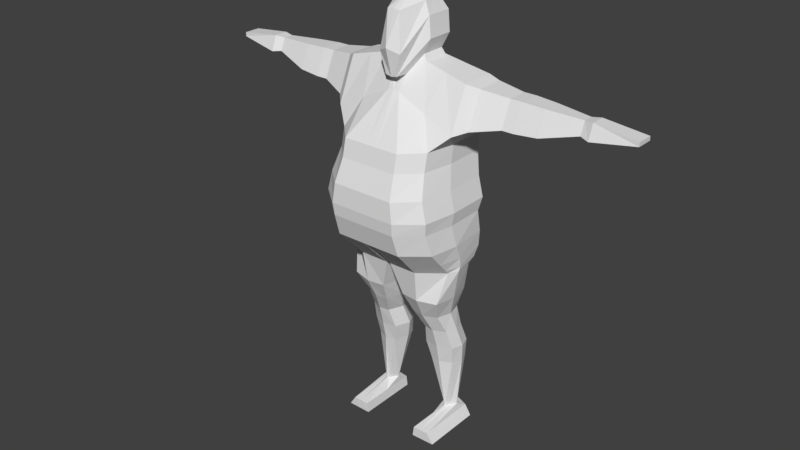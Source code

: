 # Source: Rikishi_v5_modeled-ish-rigged-ish.blend  (saved by Blender 2.79.0; exported with 4.5.12 LTS)
import bpy
from mathutils import Matrix  # noqa: F401  (used for matrix-valued properties, if any)

bpy.ops.wm.read_factory_settings(use_empty=True)
scene = bpy.context.scene
scene.name = 'Scene'

# ---- collections
col_collection_1 = bpy.data.collections.new('Collection 1'); scene.collection.children.link(col_collection_1)

# ---- world
world_world = bpy.data.worlds.new('World'); scene.world = world_world
world_world.color = (0.05088, 0.05088, 0.05088)
world_world.use_sun_shadow = False
world_world.sun_shadow_jitter_overblur = 0.0
world_world.cycles.sampling_method = 'MANUAL'

# ---- meshes
me_cube_001 = bpy.data.meshes.new('Cube.001')
me_cube_001.from_pydata([(0.4858, -0.3966, 0.9672), (0.6423, -0.08279, 1.545), (0.533, 0.3014, 0.9672), (0.6423, 0.2708, 1.545), (0.4858, -0.4377, 0.7898), (0.533, 0.2856, 0.7898), (0.5331, -0.5249, 0.5591), (0.5803, 0.2479, 0.5591), (0.5834, -0.5335, 0.3551), (0.6306, 0.2489, 0.3551), (0.567, -0.5181, 0.228), (0.6142, 0.2052, 0.228), (0.5875, -0.4479, 0.00209), (0.6133, 0.2477, 0.00209), (0.5624, -0.1639, -0.3022), (0.589, 0.1193, -0.3022), (0.214, 0.1864, 1.661), (0.05401, -0.5893, 0.9672), (0.05401, 0.3991, 0.9672), (0.214, -0.08279, 1.661), (0.05401, -0.6304, 0.7898), (0.05401, 0.3833, 0.7898), (0.05875, -0.7177, 0.5591), (0.05875, 0.3456, 0.5591), (0.06377, -0.7262, 0.3551), (0.06377, 0.3466, 0.3551), (0.06213, -0.7108, 0.228), (0.06213, 0.3029, 0.228), (0.06419, -0.6406, 0.002072), (0.06419, 0.3421, 0.002072), (0.02025, -0.3566, -0.3022), (0.02025, 0.2126, -0.3022), (0.5004, -0.2508, -0.6283), (0.5033, 0.1759, -0.6283), (0.1224, -0.2904, -0.6283), (0.09941, 0.1878, -0.6283), (0.4327, -0.1426, -0.848), (0.4355, 0.1605, -0.848), (0.1717, -0.1822, -0.848), (0.1487, 0.1724, -0.848), (0.4594, -0.03791, -1.049), (0.4622, 0.193, -1.049), (0.2354, -0.07747, -1.049), (0.2124, 0.2049, -1.049), (0.4881, 0.02369, -1.261), (0.491, 0.2615, -1.261), (0.2002, -0.01587, -1.261), (0.2001, 0.2734, -1.261), (0.4676, 0.06271, -1.456), (0.4705, 0.2718, -1.456), (0.2415, 0.02315, -1.456), (0.2185, 0.2837, -1.456), (0.4173, 0.1227, -2.012), (0.4202, 0.217, -2.012), (0.3709, 0.08319, -2.012), (0.3479, 0.2289, -2.012), (0.4757, -0.3414, -2.085), (0.4757, 0.2964, -2.085), (0.3109, -0.3414, -2.085), (0.3109, 0.2964, -2.085), (0.5437, -0.3373, -2.189), (0.5437, 0.2945, -2.189), (0.2966, -0.3414, -2.189), (0.2966, 0.2964, -2.189), (0.5661, -0.2056, -0.2574), (0.5745, -0.3003, -0.156), (0.601, 0.2528, -0.156), (0.5927, 0.1978, -0.2574), (0.04136, 0.3462, -0.156), (0.02671, 0.2911, -0.2575), (0.04136, -0.493, -0.156), (0.02671, -0.3983, -0.2575), (0.6429, 0.3528, 1.115), (0.6429, -0.2732, 1.115), (0.06039, -0.2732, 1.392), (0.06039, 0.3528, 1.392), (0.7451, 0.2773, 1.505), (0.7451, -0.01046, 1.505), (0.7457, 0.3441, 1.155), (0.7457, -0.1654, 1.155), (1.017, 0.2629, 1.465), (1.017, 0.05354, 1.465), (1.018, 0.3115, 1.21), (1.018, -0.0592, 1.21), (1.137, 0.2629, 1.465), (1.137, 0.05354, 1.465), (1.138, 0.3115, 1.21), (1.138, -0.0592, 1.21), (1.363, 0.2509, 1.453), (1.363, 0.06238, 1.453), (1.363, 0.2946, 1.223), (1.363, -0.03913, 1.223), (1.721, 0.2009, 1.435), (1.721, 0.09908, 1.435), (1.721, 0.2245, 1.311), (1.721, 0.04426, 1.311), (1.815, 0.2139, 1.448), (1.815, 0.06827, 1.448), (1.815, 0.2427, 1.297), (1.815, 0.01004, 1.297), (2.244, 0.2356, 1.394), (2.244, 0.06632, 1.394), (2.244, 0.2405, 1.353), (2.244, 0.06414, 1.353), (0.1616, -0.03645, 2.183), (0.1616, 0.1694, 2.169), (0.06447, -0.2713, 2.124), (0.2167, -0.0519, 2.06), (0.245, -0.06735, 1.86), (0.2167, 0.2173, 2.06), (0.245, 0.2018, 1.86), (0.06175, -0.3039, 1.539), (0.113, -0.3219, 1.754), (0.179, -0.0661, 1.714), (0.179, 0.1789, 1.714), (0.07835, -0.1937, 1.537), (0.4281, 0.2286, 1.603), (0.2971, -0.5893, 0.9672), (0.2971, -0.6304, 0.7898), (0.3231, -0.7177, 0.5591), (0.3508, -0.7262, 0.3551), (0.3417, -0.7108, 0.228), (0.353, -0.6406, 0.002081), (0.3185, -0.3566, -0.3022), (0.2971, 0.3991, 0.9672), (0.4281, -0.08279, 1.603), (0.2971, 0.3833, 0.7898), (0.3231, 0.3456, 0.5591), (0.3508, 0.3466, 0.3551), (0.3417, 0.3029, 0.228), (0.353, 0.3421, 0.002081), (0.3185, 0.2126, -0.3022), (0.3028, -0.3104, -0.6283), (0.3028, 0.2331, -0.6283), (0.2936, -0.2022, -0.848), (0.2936, 0.2177, -0.848), (0.3388, -0.09749, -1.049), (0.3388, 0.2502, -1.049), (0.347, -0.03588, -1.261), (0.347, 0.3187, -1.261), (0.346, 0.003132, -1.456), (0.346, 0.3289, -1.456), (0.3856, 0.06318, -2.012), (0.3856, 0.2742, -2.012), (0.3933, -0.3414, -2.085), (0.3933, 0.2964, -2.085), (0.4202, -0.3393, -2.189), (0.4202, 0.2955, -2.189), (0.3351, -0.493, -0.156), (0.3236, -0.3983, -0.2574), (0.3351, 0.3462, -0.156), (0.3236, 0.2911, -0.2574), (0.3517, -0.2732, 1.254), (0.3517, 0.3528, 1.254), (0.5401, -0.0951, 0.9672), (0.6423, 0.09399, 1.545), (0.5401, -0.1236, 0.7898), (0.5875, -0.186, 0.5591), (0.6377, -0.1898, 0.3551), (0.6213, -0.204, 0.228), (0.6419, -0.1493, 0.00209), (0.6168, -0.072, -0.3022), (0.02025, -0.072, -0.3022), (0.214, 0.0518, 1.661), (0.5433, -0.03863, -0.6283), (0.06235, -0.03863, -0.6283), (0.4756, 0.007754, -0.848), (0.1116, 0.007754, -0.848), (0.5023, 0.07637, -1.049), (0.1753, 0.07637, -1.049), (0.531, 0.1414, -1.261), (0.1401, 0.1414, -1.261), (0.5105, 0.166, -1.456), (0.1815, 0.166, -1.456), (0.4602, 0.1687, -2.012), (0.3109, 0.1687, -2.012), (0.4757, -0.02246, -2.085), (0.3109, -0.02246, -2.085), (0.5437, -0.02137, -2.189), (0.2966, -0.02246, -2.189), (0.6288, -0.07344, -0.156), (0.6205, -0.05362, -0.2574), (0.6429, 0.03979, 1.115), (0.7451, 0.1334, 1.505), (0.7457, 0.08932, 1.155), (1.017, 0.1582, 1.465), (1.018, 0.1261, 1.21), (1.137, 0.1582, 1.465), (1.138, 0.1261, 1.21), (1.363, 0.1566, 1.453), (1.363, 0.1277, 1.223), (1.721, 0.15, 1.435), (1.721, 0.1344, 1.311), (1.815, 0.1411, 1.448), (1.815, 0.1264, 1.297), (2.244, 0.151, 1.394), (2.244, 0.1523, 1.353), (0.1616, 0.06649, 2.176), (0.245, 0.06725, 1.86), (0.2167, 0.0827, 2.06), (0.179, 0.05642, 1.714), (0.4202, -0.02191, -2.189), (0.4281, 0.07289, 1.603), (-0.4858, -0.3966, 0.9672), (-0.6423, -0.08279, 1.545), (-0.533, 0.3014, 0.9672), (-0.6423, 0.2708, 1.545), (0.0, 0.3991, 0.9672), (0.0, 0.1864, 1.66), (0.0, -0.5893, 0.9672), (0.0, 0.2018, 1.86), (-0.4858, -0.4377, 0.7898), (-0.533, 0.2856, 0.7898), (0.0, 0.3833, 0.7898), (0.0, -0.6304, 0.7898), (-0.5331, -0.5249, 0.5591), (-0.5803, 0.2479, 0.5591), (0.0, 0.3456, 0.5591), (0.0, -0.7177, 0.5591), (-0.5834, -0.5335, 0.3551), (-0.6306, 0.2489, 0.3551), (0.0, 0.3466, 0.3551), (0.0, -0.7262, 0.3551), (-0.567, -0.5181, 0.228), (-0.6142, 0.2052, 0.228), (0.0, 0.3029, 0.2279), (0.0, -0.7108, 0.2279), (-0.5875, -0.4479, 0.00209), (-0.6133, 0.2477, 0.00209), (0.0, 0.3421, 0.00207), (0.0, -0.6406, 0.00207), (-0.5624, -0.1639, -0.3022), (-0.589, 0.1193, -0.3022), (0.0, 0.2339, -0.2279), (0.0, -0.3566, -0.2279), (-0.214, 0.1864, 1.661), (-0.05401, -0.5893, 0.9672), (-0.05401, 0.3991, 0.9672), (-0.214, -0.08279, 1.661), (-0.05401, -0.6304, 0.7898), (-0.05401, 0.3833, 0.7898), (-0.05875, -0.7177, 0.5591), (-0.05875, 0.3456, 0.5591), (-0.06377, -0.7262, 0.3551), (-0.06377, 0.3466, 0.3551), (-0.06213, -0.7108, 0.228), (-0.06213, 0.3029, 0.228), (-0.06419, -0.6406, 0.002072), (-0.06419, 0.3421, 0.002072), (-0.02025, -0.3566, -0.3022), (-0.02025, 0.2126, -0.3022), (-0.5004, -0.2508, -0.6283), (-0.5033, 0.1759, -0.6283), (-0.1224, -0.2904, -0.6283), (-0.09941, 0.1878, -0.6283), (-0.4327, -0.1426, -0.848), (-0.4355, 0.1605, -0.848), (-0.1717, -0.1822, -0.848), (-0.1487, 0.1724, -0.848), (-0.4594, -0.03791, -1.049), (-0.4622, 0.193, -1.049), (-0.2354, -0.07747, -1.049), (-0.2124, 0.2049, -1.049), (-0.4881, 0.02369, -1.261), (-0.491, 0.2615, -1.261), (-0.2002, -0.01587, -1.261), (-0.2001, 0.2734, -1.261), (-0.4676, 0.06271, -1.456), (-0.4705, 0.2718, -1.456), (-0.2415, 0.02315, -1.456), (-0.2185, 0.2837, -1.456), (-0.4173, 0.1227, -2.012), (-0.4202, 0.217, -2.012), (-0.3709, 0.08319, -2.012), (-0.3479, 0.2289, -2.012), (-0.4757, -0.3414, -2.085), (-0.4757, 0.2964, -2.085), (-0.3109, -0.3414, -2.085), (-0.3109, 0.2964, -2.085), (-0.5437, -0.3373, -2.189), (-0.5437, 0.2945, -2.189), (-0.2966, -0.3414, -2.189), (-0.2966, 0.2964, -2.189), (0.0, -0.493, -0.1174), (0.0, -0.3983, -0.1941), (-0.5661, -0.2056, -0.2574), (-0.5745, -0.3003, -0.156), (-0.601, 0.2528, -0.156), (-0.5927, 0.1978, -0.2574), (0.0, 0.2582, -0.1941), (0.0, 0.3133, -0.1174), (-0.04136, 0.3462, -0.156), (-0.02671, 0.2911, -0.2575), (-0.04136, -0.493, -0.156), (-0.02671, -0.3983, -0.2575), (-0.6429, 0.3528, 1.115), (-0.6429, -0.2732, 1.115), (0.0, -0.2732, 1.4), (0.0, 0.3528, 1.4), (-0.06039, -0.2732, 1.392), (-0.06039, 0.3528, 1.392), (-0.7451, 0.2773, 1.505), (-0.7451, -0.01046, 1.505), (-0.7457, 0.3441, 1.155), (-0.7457, -0.1654, 1.155), (-1.017, 0.2629, 1.465), (-1.017, 0.05354, 1.465), (-1.018, 0.3115, 1.21), (-1.018, -0.0592, 1.21), (-1.137, 0.2629, 1.465), (-1.137, 0.05354, 1.465), (-1.138, 0.3115, 1.21), (-1.138, -0.0592, 1.21), (-1.363, 0.2509, 1.453), (-1.363, 0.06238, 1.453), (-1.363, 0.2946, 1.223), (-1.363, -0.03913, 1.223), (-1.721, 0.2009, 1.435), (-1.721, 0.09908, 1.435), (-1.721, 0.2245, 1.311), (-1.721, 0.04426, 1.311), (-1.815, 0.2139, 1.448), (-1.815, 0.06827, 1.448), (-1.815, 0.2427, 1.297), (-1.815, 0.01004, 1.297), (-2.244, 0.2356, 1.394), (-2.244, 0.06632, 1.394), (-2.244, 0.2405, 1.353), (-2.244, 0.06414, 1.353), (-0.1616, -0.03645, 2.183), (0.0, -0.03645, 2.259), (0.0, 0.1694, 2.246), (-0.1616, 0.1694, 2.169), (0.0, -0.2713, 2.131), (-0.06447, -0.2713, 2.124), (0.0, 0.2173, 2.06), (-0.2167, -0.0519, 2.06), (-0.245, -0.06735, 1.86), (-0.2167, 0.2173, 2.06), (-0.245, 0.2018, 1.86), (-0.06175, -0.3039, 1.539), (-0.113, -0.3219, 1.754), (0.0, -0.3775, 1.804), (0.0, -0.3039, 1.527), (-0.179, -0.0661, 1.714), (0.0, 0.1789, 1.713), (-0.179, 0.1789, 1.714), (0.0, -0.1937, 1.522), (-0.07835, -0.1937, 1.537), (-0.4281, 0.2286, 1.603), (-0.2971, -0.5893, 0.9672), (-0.2971, -0.6304, 0.7898), (-0.3231, -0.7177, 0.5591), (-0.3508, -0.7262, 0.3551), (-0.3417, -0.7108, 0.228), (-0.353, -0.6406, 0.002081), (-0.3185, -0.3566, -0.3022), (-0.2971, 0.3991, 0.9672), (-0.4281, -0.08279, 1.603), (-0.2971, 0.3833, 0.7898), (-0.3231, 0.3456, 0.5591), (-0.3508, 0.3466, 0.3551), (-0.3417, 0.3029, 0.228), (-0.353, 0.3421, 0.002081), (-0.3185, 0.2126, -0.3022), (-0.3028, -0.3104, -0.6283), (-0.3028, 0.2331, -0.6283), (-0.2936, -0.2022, -0.848), (-0.2936, 0.2177, -0.848), (-0.3388, -0.09749, -1.049), (-0.3388, 0.2502, -1.049), (-0.347, -0.03588, -1.261), (-0.347, 0.3187, -1.261), (-0.346, 0.003132, -1.456), (-0.346, 0.3289, -1.456), (-0.3856, 0.06318, -2.012), (-0.3856, 0.2742, -2.012), (-0.3933, -0.3414, -2.085), (-0.3933, 0.2964, -2.085), (-0.4202, -0.3393, -2.189), (-0.4202, 0.2955, -2.189), (-0.3351, -0.493, -0.156), (-0.3236, -0.3983, -0.2574), (-0.3351, 0.3462, -0.156), (-0.3236, 0.2911, -0.2574), (-0.3517, -0.2732, 1.254), (-0.3517, 0.3528, 1.254), (-0.5401, -0.0951, 0.9672), (-0.6423, 0.09399, 1.545), (-0.5401, -0.1236, 0.7898), (-0.5875, -0.186, 0.5591), (-0.6377, -0.1898, 0.3551), (-0.6213, -0.204, 0.228), (-0.6419, -0.1493, 0.00209), (-0.6168, -0.072, -0.3022), (0.0, -0.06133, -0.2279), (-0.02025, -0.072, -0.3022), (-0.214, 0.0518, 1.661), (-0.5433, -0.03863, -0.6283), (-0.06235, -0.03863, -0.6283), (-0.4756, 0.007754, -0.848), (-0.1116, 0.007754, -0.848), (-0.5023, 0.07637, -1.049), (-0.1753, 0.07637, -1.049), (-0.531, 0.1414, -1.261), (-0.1401, 0.1414, -1.261), (-0.5105, 0.166, -1.456), (-0.1815, 0.166, -1.456), (-0.4602, 0.1687, -2.012), (-0.3109, 0.1687, -2.012), (-0.4757, -0.02246, -2.085), (-0.3109, -0.02246, -2.085), (-0.5437, -0.02137, -2.189), (-0.2966, -0.02246, -2.189), (-0.6288, -0.07344, -0.156), (-0.6205, -0.05362, -0.2574), (-0.6429, 0.03979, 1.115), (-0.7451, 0.1334, 1.505), (-0.7457, 0.08932, 1.155), (-1.017, 0.1582, 1.465), (-1.018, 0.1261, 1.21), (-1.137, 0.1582, 1.465), (-1.138, 0.1261, 1.21), (-1.363, 0.1566, 1.453), (-1.363, 0.1277, 1.223), (-1.721, 0.15, 1.435), (-1.721, 0.1344, 1.311), (-1.815, 0.1411, 1.448), (-1.815, 0.1264, 1.297), (-2.244, 0.151, 1.394), (-2.244, 0.1523, 1.353), (0.0, 0.06649, 2.253), (-0.1616, 0.06649, 2.176), (-0.245, 0.06725, 1.86), (-0.2167, 0.0827, 2.06), (-0.179, 0.05642, 1.714), (-0.4202, -0.02191, -2.189), (-0.4281, 0.07289, 1.603)], [], [(153, 116, 3, 72), (1, 73, 79, 77), (124, 2, 5, 126), (199, 109, 105, 197), (109, 335, 331, 105), (20, 214, 218, 22), (154, 0, 4, 156), (17, 209, 214, 20), (157, 6, 8, 158), (126, 5, 7, 127), (156, 4, 6, 157), (128, 9, 11, 129), (22, 218, 222, 24), (127, 7, 9, 128), (129, 11, 13, 130), (158, 8, 10, 159), (24, 222, 226, 26), (71, 284, 234, 30), (159, 10, 12, 160), (26, 226, 230, 28), (161, 14, 32, 164), (151, 67, 15, 131), (181, 64, 14, 161), (289, 69, 31, 233), (395, 162, 30, 234), (121, 26, 28, 122), (149, 71, 30, 123), (120, 24, 26, 121), (225, 27, 29, 229), (217, 23, 25, 221), (119, 22, 24, 120), (221, 25, 27, 225), (213, 21, 23, 217), (117, 17, 20, 118), (118, 20, 22, 119), (152, 125, 19, 74), (202, 163, 19, 125), (207, 18, 21, 213), (298, 208, 16, 75), (133, 33, 37, 135), (162, 31, 35, 165), (123, 30, 34, 132), (131, 15, 33, 133), (135, 37, 41, 137), (164, 32, 36, 166), (165, 35, 39, 167), (132, 34, 38, 134), (169, 43, 47, 171), (166, 36, 40, 168), (167, 39, 43, 169), (134, 38, 42, 136), (139, 45, 49, 141), (136, 42, 46, 138), (137, 41, 45, 139), (168, 40, 44, 170), (172, 48, 52, 174), (170, 44, 48, 172), (171, 47, 51, 173), (138, 46, 50, 140), (175, 55, 59, 177), (173, 51, 55, 175), (140, 50, 54, 142), (141, 49, 53, 143), (145, 57, 61, 147), (142, 54, 58, 144), (143, 53, 57, 145), (174, 52, 56, 176), (201, 178, 60, 146), (176, 56, 60, 178), (177, 59, 63, 179), (144, 58, 62, 146), (122, 28, 70, 148), (148, 70, 71, 149), (229, 29, 68, 290), (290, 68, 69, 289), (160, 12, 65, 180), (180, 65, 64, 181), (130, 13, 66, 150), (150, 66, 67, 151), (28, 230, 283, 70), (70, 283, 284, 71), (207, 298, 75, 18), (117, 152, 74, 17), (17, 74, 297, 209), (154, 182, 73, 0), (124, 153, 72, 2), (78, 76, 80, 82), (72, 3, 76, 78), (182, 72, 78, 184), (155, 1, 77, 183), (81, 83, 87, 85), (77, 79, 83, 81), (183, 77, 81, 185), (184, 78, 82, 186), (188, 86, 90, 190), (185, 81, 85, 187), (186, 82, 86, 188), (82, 80, 84, 86), (89, 91, 95, 93), (86, 84, 88, 90), (85, 87, 91, 89), (187, 85, 89, 189), (93, 95, 99, 97), (189, 89, 93, 191), (190, 90, 94, 192), (90, 88, 92, 94), (194, 98, 102, 196), (191, 93, 97, 193), (192, 94, 98, 194), (94, 92, 96, 98), (196, 195, 101, 103), (98, 96, 100, 102), (97, 99, 103, 101), (193, 97, 101, 195), (197, 431, 330, 104), (106, 104, 330, 333), (342, 112, 106, 333), (112, 107, 104, 106), (115, 113, 108, 111), (111, 108, 107, 112), (347, 115, 111, 343), (343, 111, 112, 342), (114, 345, 210, 110), (110, 210, 335, 109), (200, 114, 110, 198), (198, 110, 109, 199), (163, 16, 114, 200), (16, 208, 345, 114), (297, 74, 115, 347), (74, 19, 113, 115), (18, 75, 153, 124), (0, 73, 152, 117), (68, 150, 151, 69), (29, 130, 150, 68), (65, 148, 149, 64), (12, 122, 148, 65), (56, 144, 146, 60), (179, 201, 146, 62), (55, 143, 145, 59), (52, 142, 144, 56), (59, 145, 147, 63), (51, 141, 143, 55), (48, 140, 142, 52), (44, 138, 140, 48), (43, 137, 139, 47), (40, 136, 138, 44), (47, 139, 141, 51), (36, 134, 136, 40), (32, 132, 134, 36), (39, 135, 137, 43), (31, 131, 133, 35), (14, 123, 132, 32), (35, 133, 135, 39), (155, 202, 125, 1), (73, 1, 125, 152), (4, 118, 119, 6), (0, 117, 118, 4), (6, 119, 120, 8), (8, 120, 121, 10), (64, 149, 123, 14), (10, 121, 122, 12), (69, 151, 131, 31), (27, 129, 130, 29), (23, 127, 128, 25), (25, 128, 129, 27), (21, 126, 127, 23), (18, 124, 126, 21), (75, 16, 116, 153), (3, 116, 202, 155), (63, 147, 201, 179), (19, 163, 200, 113), (108, 198, 199, 107), (113, 200, 198, 108), (105, 331, 431, 197), (96, 193, 195, 100), (102, 100, 195, 196), (95, 192, 194, 99), (92, 191, 193, 96), (99, 194, 196, 103), (91, 190, 192, 95), (88, 189, 191, 92), (84, 187, 189, 88), (83, 186, 188, 87), (80, 185, 187, 84), (87, 188, 190, 91), (79, 184, 186, 83), (76, 183, 185, 80), (3, 155, 183, 76), (73, 182, 184, 79), (2, 72, 182, 154), (66, 180, 181, 67), (13, 160, 180, 66), (58, 177, 179, 62), (57, 176, 178, 61), (147, 61, 178, 201), (53, 174, 176, 57), (50, 173, 175, 54), (54, 175, 177, 58), (46, 171, 173, 50), (45, 170, 172, 49), (49, 172, 174, 53), (41, 168, 170, 45), (38, 167, 169, 42), (37, 166, 168, 41), (42, 169, 171, 46), (34, 165, 167, 38), (33, 164, 166, 37), (30, 162, 165, 34), (116, 16, 163, 202), (233, 31, 162, 395), (67, 181, 161, 15), (15, 161, 164, 33), (11, 159, 160, 13), (9, 158, 159, 11), (5, 156, 157, 7), (7, 157, 158, 9), (2, 154, 156, 5), (107, 199, 197, 104), (386, 295, 206, 349), (204, 302, 304, 296), (357, 359, 212, 205), (434, 432, 332, 338), (338, 332, 331, 335), (239, 241, 218, 214), (387, 389, 211, 203), (236, 239, 214, 209), (390, 391, 219, 215), (359, 360, 216, 212), (389, 390, 215, 211), (361, 362, 224, 220), (241, 243, 222, 218), (360, 361, 220, 216), (362, 363, 228, 224), (391, 392, 223, 219), (243, 245, 226, 222), (294, 249, 234, 284), (392, 393, 227, 223), (245, 247, 230, 226), (394, 398, 251, 231), (384, 364, 232, 288), (415, 394, 231, 285), (289, 233, 250, 292), (395, 234, 249, 396), (354, 355, 247, 245), (382, 356, 249, 294), (353, 354, 245, 243), (225, 229, 248, 246), (217, 221, 244, 242), (352, 353, 243, 241), (221, 225, 246, 244), (213, 217, 242, 240), (350, 351, 239, 236), (351, 352, 241, 239), (385, 299, 238, 358), (437, 358, 238, 397), (207, 213, 240, 237), (298, 300, 235, 208), (366, 368, 256, 252), (396, 399, 254, 250), (356, 365, 253, 249), (364, 366, 252, 232), (368, 370, 260, 256), (398, 400, 255, 251), (399, 401, 258, 254), (365, 367, 257, 253), (403, 405, 266, 262), (400, 402, 259, 255), (401, 403, 262, 258), (367, 369, 261, 257), (372, 374, 268, 264), (369, 371, 265, 261), (370, 372, 264, 260), (402, 404, 263, 259), (406, 408, 271, 267), (404, 406, 267, 263), (405, 407, 270, 266), (371, 373, 269, 265), (409, 411, 278, 274), (407, 409, 274, 270), (373, 375, 273, 269), (374, 376, 272, 268), (378, 380, 280, 276), (375, 377, 277, 273), (376, 378, 276, 272), (408, 410, 275, 271), (436, 379, 279, 412), (410, 412, 279, 275), (411, 413, 282, 278), (377, 379, 281, 277), (355, 381, 293, 247), (381, 382, 294, 293), (229, 290, 291, 248), (290, 289, 292, 291), (393, 414, 286, 227), (414, 415, 285, 286), (363, 383, 287, 228), (383, 384, 288, 287), (247, 293, 283, 230), (293, 294, 284, 283), (207, 237, 300, 298), (350, 236, 299, 385), (236, 209, 297, 299), (387, 203, 296, 416), (357, 205, 295, 386), (303, 307, 305, 301), (295, 303, 301, 206), (416, 418, 303, 295), (388, 417, 302, 204), (306, 310, 312, 308), (302, 306, 308, 304), (417, 419, 306, 302), (418, 420, 307, 303), (422, 424, 315, 311), (419, 421, 310, 306), (420, 422, 311, 307), (307, 311, 309, 305), (314, 318, 320, 316), (311, 315, 313, 309), (310, 314, 316, 312), (421, 423, 314, 310), (318, 322, 324, 320), (423, 425, 318, 314), (424, 426, 319, 315), (315, 319, 317, 313), (428, 430, 327, 323), (425, 427, 322, 318), (426, 428, 323, 319), (319, 323, 321, 317), (430, 328, 326, 429), (323, 327, 325, 321), (322, 326, 328, 324), (427, 429, 326, 322), (432, 329, 330, 431), (334, 333, 330, 329), (342, 333, 334, 341), (341, 334, 329, 336), (348, 340, 337, 344), (340, 341, 336, 337), (347, 343, 340, 348), (343, 342, 341, 340), (346, 339, 210, 345), (339, 338, 335, 210), (435, 433, 339, 346), (433, 434, 338, 339), (397, 435, 346, 235), (235, 346, 345, 208), (297, 347, 348, 299), (299, 348, 344, 238), (237, 357, 386, 300), (203, 350, 385, 296), (291, 292, 384, 383), (248, 291, 383, 363), (286, 285, 382, 381), (227, 286, 381, 355), (275, 279, 379, 377), (413, 281, 379, 436), (274, 278, 378, 376), (271, 275, 377, 375), (278, 282, 380, 378), (270, 274, 376, 374), (267, 271, 375, 373), (263, 267, 373, 371), (262, 266, 372, 370), (259, 263, 371, 369), (266, 270, 374, 372), (255, 259, 369, 367), (251, 255, 367, 365), (258, 262, 370, 368), (250, 254, 366, 364), (231, 251, 365, 356), (254, 258, 368, 366), (388, 204, 358, 437), (296, 385, 358, 204), (211, 215, 352, 351), (203, 211, 351, 350), (215, 219, 353, 352), (219, 223, 354, 353), (285, 231, 356, 382), (223, 227, 355, 354), (292, 250, 364, 384), (246, 248, 363, 362), (242, 244, 361, 360), (244, 246, 362, 361), (240, 242, 360, 359), (237, 240, 359, 357), (300, 386, 349, 235), (206, 388, 437, 349), (282, 413, 436, 380), (238, 344, 435, 397), (337, 336, 434, 433), (344, 337, 433, 435), (332, 432, 431, 331), (321, 325, 429, 427), (327, 430, 429, 325), (320, 324, 428, 426), (317, 321, 427, 425), (324, 328, 430, 428), (316, 320, 426, 424), (313, 317, 425, 423), (309, 313, 423, 421), (308, 312, 422, 420), (305, 309, 421, 419), (312, 316, 424, 422), (304, 308, 420, 418), (301, 305, 419, 417), (206, 301, 417, 388), (296, 304, 418, 416), (205, 387, 416, 295), (287, 288, 415, 414), (228, 287, 414, 393), (277, 281, 413, 411), (276, 280, 412, 410), (380, 436, 412, 280), (272, 276, 410, 408), (269, 273, 409, 407), (273, 277, 411, 409), (265, 269, 407, 405), (264, 268, 406, 404), (268, 272, 408, 406), (260, 264, 404, 402), (257, 261, 403, 401), (256, 260, 402, 400), (261, 265, 405, 403), (253, 257, 401, 399), (252, 256, 400, 398), (249, 253, 399, 396), (349, 437, 397, 235), (233, 395, 396, 250), (288, 232, 394, 415), (232, 252, 398, 394), (224, 228, 393, 392), (220, 224, 392, 391), (212, 216, 390, 389), (216, 220, 391, 390), (205, 212, 389, 387), (336, 329, 432, 434)])
me_cube_001.use_remesh_preserve_volume = False
me_cube_001.use_remesh_preserve_attributes = False
me_cube_001.use_mirror_vertex_groups = False
me_cube_001.update()
arm_armature = bpy.data.armatures.new('Armature')  # bones are not reproduced

# ---- objects
ob_armature = bpy.data.objects.new('Armature', arm_armature)
ob_cube = bpy.data.objects.new('Cube', me_cube_001)

# ---- transforms, parenting, visibility, modifiers, constraints
ob_armature.location = (-0.0005474, 0.001413, 0.222)
ob_armature.rotation_euler = (-0.1518, -3.357e-17, 2.552e-18)
ob_armature.scale = (0.5478, 0.5478, 0.5478)
ob_armature.show_in_front = True
ob_armature.lineart.crease_threshold = 0.0
ob_cube.parent = ob_armature
ob_cube.matrix_parent_inverse = Matrix(((1.825, 4.659e-18, 6.128e-17, 0.0009993), (4.659e-18, 1.804, -0.276, 0.05872), (-6.128e-17, 0.276, 1.804, -0.401), (0.0, 0.0, 0.0, 1.0)))
ob_cube.location = (-0.0005518, 0.0002136, 0.000421)
ob_cube.lineart.crease_threshold = 0.0
_vg = ob_cube.vertex_groups.new(name='Main')
for _i, _w in zip([0, 2, 4, 5, 6, 7, 8, 9, 10, 11, 12, 13, 17, 18, 20, 21, 22, 23, 24, 25, 26, 27, 28, 29, 66, 68, 69, 70, 72, 73, 74, 79, 115, 117, 118, 119, 120, 121, 122, 124, 126, 127, 128, 129, 130, 148, 150, 151, 152, 154, 156, 157, 158, 159, 160, 182, 203, 205, 207, 209, 211, 212, 213, 214, 215, 216, 217, 218, 219, 220, 221, 222, 223, 224, 225, 226, 227, 228, 229, 230, 233, 236, 237, 239, 240, 241, 242, 243, 244, 245, 246, 247, 248, 283, 287, 289, 290, 291, 292, 293, 295, 296, 297, 299, 304, 347, 348, 350, 351, 352, 353, 354, 355, 357, 359, 360, 361, 362, 363, 381, 383, 384, 385, 387, 389, 390, 391, 392, 393, 416], [0.2954, 0.0962, 0.4615, 0.2148, 0.4284, 0.4012, 0.2011, 0.2002, 0.1183, 0.1121, 0.0331, 0.05264, 0.5677, 0.05164, 0.6026, 0.1822, 0.5418, 0.717, 0.4003, 0.7464, 0.2617, 0.6621, 0.106, 0.2017, 0.008207, 0.08687, 0.03466, 0.03286, 0.0002744, 0.109, 0.06841, 0.0511, 0.01237, 0.5108, 0.5575, 0.4834, 0.2789, 0.1806, 0.07338, 0.08122, 0.2051, 0.5502, 0.481, 0.2858, 0.103, 0.01377, 0.05129, 0.003571, 0.1136, 0.2136, 0.419, 0.4248, 0.1627, 0.07962, 0.01115, 0.05748, 0.2953, 0.09635, 0.0506, 0.5697, 0.461, 0.2146, 0.1807, 0.6042, 0.4273, 0.4002, 0.7231, 0.5439, 0.1991, 0.198, 0.7563, 0.4049, 0.1163, 0.1098, 0.6749, 0.2756, 0.03044, 0.05147, 0.2029, 0.1078, 0.01876, 0.5677, 0.05167, 0.6025, 0.1822, 0.5417, 0.717, 0.4001, 0.7463, 0.2615, 0.662, 0.1059, 0.2021, 0.04685, 0.006744, 0.04998, 0.1017, 0.08717, 0.03508, 0.03276, 0.001184, 0.1093, 0.06558, 0.06841, 0.05136, 0.01462, 0.01235, 0.5107, 0.5572, 0.4828, 0.2778, 0.1794, 0.07251, 0.08137, 0.205, 0.5498, 0.4801, 0.2844, 0.1026, 0.0128, 0.05115, 0.003392, 0.1136, 0.2136, 0.4185, 0.4234, 0.1596, 0.07674, 0.007921, 0.05819]): _vg.add([_i], _w, 'REPLACE')
_vg = ob_cube.vertex_groups.new(name='Middle Spine')
for _i, _w in zip([0, 1, 2, 4, 5, 6, 7, 8, 9, 11, 17, 18, 19, 20, 21, 22, 23, 24, 25, 27, 72, 73, 74, 75, 78, 79, 111, 112, 113, 115, 117, 118, 119, 120, 124, 125, 126, 127, 128, 129, 152, 153, 154, 156, 157, 158, 182, 184, 203, 204, 205, 207, 209, 211, 212, 213, 214, 215, 216, 217, 218, 219, 220, 221, 222, 224, 225, 236, 237, 238, 239, 240, 241, 242, 243, 244, 246, 295, 296, 297, 298, 299, 300, 303, 304, 340, 341, 342, 343, 344, 347, 348, 350, 351, 352, 353, 357, 358, 359, 360, 361, 362, 385, 386, 387, 389, 390, 391, 416, 418], [0.3106, 0.01386, 0.4126, 0.1713, 0.4439, 0.07644, 0.1785, 0.01846, 0.06789, 0.01355, 0.1669, 0.786, 0.07192, 0.1082, 0.7241, 0.05897, 0.1848, 0.01712, 0.06394, 0.00745, 0.1024, 0.1903, 0.488, 0.01547, 0.03178, 0.09096, 0.142, 0.05663, 0.01575, 0.2213, 0.1895, 0.1197, 0.06185, 0.01886, 0.6131, 0.06461, 0.5969, 0.2148, 0.08769, 0.03259, 0.4473, 0.1056, 0.2972, 0.1976, 0.08799, 0.01925, 0.1086, 0.02906, 0.3108, 0.01283, 0.4138, 0.7924, 0.1661, 0.1714, 0.4444, 0.7293, 0.1078, 0.0763, 0.1784, 0.1832, 0.05884, 0.01777, 0.06733, 0.06295, 0.01702, 0.01241, 0.006356, 0.1669, 0.7862, 0.07171, 0.1082, 0.7242, 0.05896, 0.1848, 0.01708, 0.06392, 0.0074, 0.1046, 0.1911, 0.4913, 0.004625, 0.488, 0.01628, 0.03402, 0.09155, 0.142, 0.05663, 0.03529, 0.1417, 0.01553, 0.2331, 0.2213, 0.1896, 0.1197, 0.06178, 0.01856, 0.6145, 0.0636, 0.5974, 0.2149, 0.08755, 0.0321, 0.4474, 0.1116, 0.2979, 0.1978, 0.08782, 0.01804, 0.1102, 0.03097]): _vg.add([_i], _w, 'REPLACE')
_vg = ob_cube.vertex_groups.new(name='Left Clavicle')
for _i, _w in zip([16, 18, 75, 110, 114, 116, 124, 153, 163, 200, 207, 298, 300], [0.3106, 0.02144, 0.5999, 0.02027, 0.1281, 0.02899, 0.001724, 0.08563, 0.08004, 0.04993, 0.007826, 0.285, 0.1199]): _vg.add([_i], _w, 'REPLACE')
_vg = ob_cube.vertex_groups.new(name='Left Shoulder')
for _i, _w in zip([0, 1, 2, 3, 4, 5, 6, 7, 16, 17, 18, 19, 20, 72, 73, 74, 75, 76, 77, 78, 79, 83, 87, 108, 110, 111, 113, 114, 115, 116, 117, 118, 119, 124, 125, 126, 127, 152, 153, 154, 155, 156, 157, 163, 182, 183, 184, 198, 200, 202, 207, 209, 214, 236, 297, 298, 299, 343, 347], [0.1811, 0.6094, 0.262, 0.2023, 0.0954, 0.1271, 0.03081, 0.0526, 0.3887, 0.03624, 0.04826, 0.1728, 0.00996, 0.5038, 0.4732, 0.0707, 0.0716, 0.07487, 0.2377, 0.2087, 0.4675, 0.07622, 0.0001722, 0.03014, 0.05003, 0.02485, 0.09845, 0.1679, 0.06531, 0.8234, 0.08976, 0.0537, 0.002346, 0.1828, 0.6701, 0.08159, 0.01669, 0.2293, 0.6653, 0.2509, 0.6004, 0.1274, 0.05384, 0.2236, 0.4733, 0.1302, 0.214, 0.03159, 0.1146, 0.7957, 0.01277, 0.02185, 0.001827, 0.009601, 0.05017, 0.0107, 0.01796, 0.006984, 0.02867]): _vg.add([_i], _w, 'REPLACE')
_vg = ob_cube.vertex_groups.new(name='Left Upper Arm')
for _i, _w in zip([0, 1, 2, 3, 4, 5, 7, 72, 73, 76, 77, 78, 79, 80, 81, 82, 83, 84, 85, 86, 87, 91, 116, 117, 124, 125, 126, 152, 153, 154, 155, 156, 157, 182, 183, 184, 185, 186, 187, 188, 202], [0.05743, 0.2805, 0.151, 0.7663, 0.01479, 0.06828, 0.004934, 0.3233, 0.1368, 0.8995, 0.6975, 0.6988, 0.314, 0.8638, 0.8095, 0.7879, 0.6782, 0.1573, 0.1838, 0.2123, 0.2539, 0.03197, 0.08842, 0.0003442, 0.03673, 0.07366, 0.00432, 0.04387, 0.07758, 0.1264, 0.3538, 0.06155, 3.376e-05, 0.3139, 0.8416, 0.687, 0.8722, 0.8179, 0.1324, 0.1792, 0.05967]): _vg.add([_i], _w, 'REPLACE')
_vg = ob_cube.vertex_groups.new(name='Left Lower Arm')
for _i, _w in zip([77, 78, 79, 80, 81, 82, 83, 84, 85, 86, 87, 88, 89, 90, 91, 92, 93, 94, 95, 96, 97, 98, 99, 101, 103, 184, 185, 186, 187, 188, 189, 190, 191, 192, 193, 194], [4.902e-06, 0.005151, 0.03158, 0.1275, 0.1603, 0.1794, 0.2179, 0.8404, 0.8076, 0.7788, 0.7107, 0.9894, 0.9795, 0.9731, 0.9463, 0.9562, 0.9137, 0.9411, 0.8725, 0.06606, 0.1179, 0.08383, 0.1616, 0.002323, 0.003974, 0.004993, 0.1163, 0.1564, 0.8647, 0.8119, 0.9911, 0.9772, 0.9475, 0.9342, 0.0773, 0.09561]): _vg.add([_i], _w, 'REPLACE')
_vg = ob_cube.vertex_groups.new(name='Left Hand')
for _i, _w in zip([92, 93, 94, 95, 96, 97, 98, 99, 100, 101, 102, 103, 191, 192, 193, 194, 195, 196], [0.03749, 0.08578, 0.05831, 0.1256, 0.9339, 0.882, 0.9161, 0.8381, 0.9786, 0.9738, 0.9784, 0.973, 0.05228, 0.06542, 0.9227, 0.9043, 0.9776, 0.9776]): _vg.add([_i], _w, 'REPLACE')
_vg = ob_cube.vertex_groups.new(name='Right Clavicle')
for _i, _w in zip([75, 207, 235, 237, 298, 300, 339, 346, 349, 357, 386, 397, 435], [0.1196, 0.008, 0.3039, 0.02183, 0.2847, 0.5993, 0.01877, 0.1254, 0.01919, 0.003566, 0.0899, 0.07819, 0.04769]): _vg.add([_i], _w, 'REPLACE')
_vg = ob_cube.vertex_groups.new(name='Right Shoulder')
for _i, _w in zip([17, 74, 203, 204, 205, 206, 207, 209, 211, 212, 214, 215, 216, 235, 236, 237, 238, 239, 295, 296, 297, 298, 299, 300, 301, 302, 303, 304, 306, 308, 337, 339, 340, 343, 344, 346, 347, 348, 349, 350, 351, 352, 357, 358, 359, 360, 385, 386, 387, 388, 389, 390, 397, 416, 417, 418, 433, 435, 437], [0.009553, 0.0183, 0.1803, 0.6152, 0.2578, 0.2011, 0.01125, 0.02178, 0.09487, 0.125, 0.001714, 0.03019, 0.05172, 0.3878, 0.03614, 0.04586, 0.1746, 0.009816, 0.4959, 0.4707, 0.05042, 0.009461, 0.07105, 0.07032, 0.07373, 0.2385, 0.2068, 0.4661, 0.0008961, 0.07557, 0.03081, 0.05001, 0.02541, 0.007391, 0.09938, 0.1677, 0.0292, 0.06579, 0.843, 0.08957, 0.05351, 0.002053, 0.1784, 0.6779, 0.07984, 0.01536, 0.23, 0.6473, 0.2484, 0.611, 0.1261, 0.05319, 0.2253, 0.4674, 0.1299, 0.2134, 0.03196, 0.1153, 0.8108]): _vg.add([_i], _w, 'REPLACE')
_vg = ob_cube.vertex_groups.new(name='Right Upper Arm')
for _i, _w in zip([203, 204, 205, 206, 211, 212, 216, 295, 296, 301, 302, 303, 304, 305, 306, 307, 308, 309, 310, 311, 312, 316, 349, 350, 357, 358, 359, 385, 386, 387, 388, 389, 390, 416, 417, 418, 419, 420, 421, 422, 437], [0.05775, 0.2771, 0.1527, 0.7691, 0.01515, 0.06908, 0.005475, 0.3271, 0.1377, 0.9009, 0.6976, 0.6989, 0.3145, 0.8598, 0.8061, 0.7912, 0.6801, 0.1599, 0.1855, 0.2107, 0.2534, 0.03175, 0.07869, 0.0004829, 0.03902, 0.07097, 0.005338, 0.04341, 0.08168, 0.1275, 0.346, 0.06205, 0.0003153, 0.3167, 0.8425, 0.6861, 0.8665, 0.8231, 0.1358, 0.1766, 0.05378]): _vg.add([_i], _w, 'REPLACE')
_vg = ob_cube.vertex_groups.new(name='Right Lower Arm')
for _i, _w in zip([302, 303, 304, 305, 306, 307, 308, 309, 310, 311, 312, 313, 314, 315, 316, 317, 318, 319, 320, 321, 322, 323, 324, 418, 419, 420, 421, 422, 423, 424, 425, 426, 427, 428], [0.0001584, 0.004851, 0.03159, 0.1314, 0.1632, 0.1768, 0.2167, 0.8377, 0.8058, 0.7806, 0.7115, 0.9894, 0.9795, 0.973, 0.9464, 0.9606, 0.9164, 0.937, 0.8708, 0.06157, 0.1155, 0.08732, 0.1627, 0.004532, 0.1215, 0.152, 0.8612, 0.8148, 0.9911, 0.9773, 0.9519, 0.9302, 0.07287, 0.09956]): _vg.add([_i], _w, 'REPLACE')
_vg = ob_cube.vertex_groups.new(name='Right Hand')
for _i, _w in zip([317, 318, 319, 320, 321, 322, 323, 324, 325, 326, 327, 328, 425, 426, 427, 428, 429, 430], [0.02854, 0.08307, 0.06238, 0.1272, 0.9384, 0.8844, 0.9126, 0.837, 0.9823, 0.9776, 0.9819, 0.9767, 0.04583, 0.06933, 0.9271, 0.9003, 0.9814, 0.9812]): _vg.add([_i], _w, 'REPLACE')
_vg = ob_cube.vertex_groups.new(name='Neck Main')
for _i, _w in zip([16, 19, 74, 75, 108, 111, 112, 113, 114, 115, 125, 152, 163, 198, 200, 202, 235, 238, 297, 298, 299, 300, 337, 340, 341, 343, 344, 346, 347, 348, 358, 385, 397, 433, 435, 437], [0.02722, 0.2902, 0.05844, 0.1158, 0.06045, 0.06208, 0.0118, 0.1596, 0.01849, 0.0904, 0.06455, 0.003079, 0.2863, 0.02717, 0.121, 0.03374, 0.02936, 0.29, 0.05719, 0.2729, 0.0584, 0.116, 0.06042, 0.06206, 0.01178, 0.05979, 0.1595, 0.01932, 0.07512, 0.09035, 0.06332, 0.00267, 0.2863, 0.02722, 0.121, 0.02937]): _vg.add([_i], _w, 'REPLACE')
_vg = ob_cube.vertex_groups.new(name='Neck Sub')
for _i, _w in zip([16, 19, 74, 75, 105, 107, 108, 109, 110, 111, 112, 113, 114, 115, 125, 152, 163, 197, 198, 199, 200, 202, 208, 210, 235, 238, 297, 298, 299, 300, 331, 332, 335, 336, 337, 338, 339, 340, 341, 342, 343, 344, 345, 346, 347, 348, 358, 385, 397, 431, 432, 433, 434, 435, 437], [0.1777, 0.1029, 0.09747, 0.01333, 0.04051, 0.01586, 0.07265, 0.06711, 0.163, 0.1187, 0.05648, 0.1427, 0.4708, 0.1818, 0.007282, 0.01177, 0.2096, 0.01632, 0.1299, 0.05136, 0.4417, 0.0115, 0.8919, 0.1889, 0.183, 0.103, 0.09627, 0.05791, 0.09746, 0.01385, 0.02171, 0.04067, 0.06942, 0.01599, 0.07276, 0.06727, 0.1636, 0.1187, 0.0565, 0.03767, 0.1146, 0.1429, 0.8584, 0.473, 0.1477, 0.1819, 0.005949, 0.01157, 0.2107, 0.004745, 0.01642, 0.1302, 0.05147, 0.4424, 0.008105]): _vg.add([_i], _w, 'REPLACE')
_vg = ob_cube.vertex_groups.new(name='Sumo Skull')
for _i, _w in zip([16, 17, 19, 74, 104, 105, 106, 107, 108, 109, 110, 111, 112, 113, 114, 115, 125, 152, 163, 197, 198, 199, 200, 202, 209, 210, 235, 236, 238, 297, 299, 329, 330, 331, 332, 333, 334, 335, 336, 337, 338, 339, 340, 341, 342, 343, 344, 345, 346, 347, 348, 358, 385, 397, 431, 432, 433, 434, 435, 437], [0.05947, 0.0009023, 0.3033, 0.1416, 0.9577, 0.926, 0.9404, 0.9304, 0.8011, 0.8904, 0.7245, 0.5792, 0.8105, 0.5276, 0.1826, 0.3591, 0.06677, 0.04833, 0.1584, 0.9433, 0.762, 0.9089, 0.2491, 0.008928, 0.001612, 0.7658, 0.0612, 0.0008903, 0.3032, 0.1496, 0.1416, 0.9577, 0.9605, 0.9451, 0.926, 0.9425, 0.9404, 0.9042, 0.9304, 0.801, 0.8904, 0.7247, 0.5792, 0.8105, 0.8545, 0.588, 0.5275, 0.09888, 0.1833, 0.406, 0.3591, 0.06564, 0.04797, 0.1585, 0.9546, 0.9433, 0.762, 0.909, 0.2493, 0.005677]): _vg.add([_i], _w, 'REPLACE')
_vg = ob_cube.vertex_groups.new(name='Left Hip')
for _i, _w in zip([0, 4, 5, 6, 7, 8, 9, 10, 11, 12, 13, 14, 15, 17, 20, 22, 23, 24, 25, 26, 27, 28, 29, 30, 31, 64, 65, 66, 67, 68, 69, 70, 71, 117, 118, 119, 120, 121, 122, 123, 126, 127, 128, 129, 130, 148, 149, 150, 151, 154, 156, 157, 158, 159, 160, 161, 162, 180, 181, 209, 214, 218, 221, 222, 225, 226, 229, 230, 233, 234, 236, 239, 241, 243, 244, 245, 246, 247, 248, 249, 250, 283, 284, 289, 290, 291, 292, 293, 294, 351, 352, 353, 354, 355, 363, 381, 382, 383, 395, 396], [0.0455, 0.09359, 0.05768, 0.1947, 0.1472, 0.3392, 0.3051, 0.378, 0.3306, 0.3604, 0.131, 0.03117, 0.003955, 0.02018, 0.06031, 0.1152, 0.0004403, 0.193, 0.06562, 0.2707, 0.1147, 0.3243, 0.2986, 0.1093, 0.06774, 0.06367, 0.1409, 0.06747, 0.03028, 0.1524, 0.1002, 0.2989, 0.1528, 0.04884, 0.08859, 0.1805, 0.331, 0.3638, 0.397, 0.1048, 0.009302, 0.08528, 0.2051, 0.3566, 0.1506, 0.3802, 0.1686, 0.08156, 0.04398, 0.02816, 0.07889, 0.1773, 0.3398, 0.3584, 0.1424, 0.00742, 0.07418, 0.06331, 0.02321, 0.01466, 0.05473, 0.102, 0.04557, 0.1632, 0.08433, 0.2135, 0.2434, 0.2527, 0.1152, 0.1471, 0.009494, 0.04894, 0.08967, 0.1358, 0.0187, 0.1676, 0.05963, 0.193, 0.1443, 0.09307, 0.06381, 0.2563, 0.1888, 0.1387, 0.1762, 0.1178, 0.08729, 0.1832, 0.1225, 0.01023, 0.04253, 0.05435, 0.05881, 0.05453, 0.006875, 0.04596, 0.01409, 0.003286, 0.1335, 0.07323]): _vg.add([_i], _w, 'REPLACE')
_vg = ob_cube.vertex_groups.new(name='Left Upper Leg')
for _i, _w in zip([0, 2, 4, 5, 6, 7, 8, 9, 10, 11, 12, 13, 14, 15, 17, 20, 22, 24, 25, 26, 27, 28, 29, 30, 31, 32, 33, 34, 35, 36, 37, 38, 39, 40, 41, 42, 43, 64, 65, 66, 67, 68, 69, 70, 71, 117, 118, 119, 120, 121, 122, 123, 126, 127, 128, 129, 130, 131, 132, 133, 134, 135, 136, 137, 148, 149, 150, 151, 154, 156, 157, 158, 159, 160, 161, 162, 164, 165, 166, 167, 168, 169, 180, 181, 209, 214, 218, 221, 222, 225, 226, 229, 230, 233, 234, 239, 241, 243, 244, 245, 246, 247, 248, 249, 250, 253, 254, 283, 284, 289, 290, 291, 292, 293, 294, 352, 353, 354, 355, 356, 363, 364, 381, 382, 383, 384, 395, 396, 399], [0.04681, 0.005002, 0.09554, 0.06853, 0.1985, 0.1791, 0.3635, 0.3857, 0.4353, 0.5016, 0.5589, 0.7852, 0.9375, 0.9479, 0.006254, 0.04137, 0.07979, 0.1197, 0.0553, 0.1506, 0.09294, 0.2101, 0.2654, 0.6146, 0.674, 0.96, 0.9738, 0.9081, 0.9266, 0.8812, 0.884, 0.8589, 0.8435, 0.1002, 0.113, 0.1169, 0.1326, 0.9087, 0.8144, 0.8791, 0.9237, 0.4827, 0.5904, 0.3029, 0.5163, 0.03604, 0.07429, 0.1403, 0.2331, 0.3152, 0.4154, 0.82, 0.009024, 0.08106, 0.1792, 0.2738, 0.6797, 0.9212, 0.9359, 0.9663, 0.8632, 0.8577, 0.09997, 0.124, 0.4867, 0.7385, 0.8027, 0.8703, 0.04096, 0.0931, 0.2127, 0.4233, 0.5233, 0.8075, 0.9544, 0.6847, 0.9761, 0.9259, 0.9038, 0.8491, 0.1032, 0.1192, 0.9089, 0.9436, 0.00094, 0.0314, 0.06959, 0.03114, 0.1015, 0.07021, 0.1256, 0.2004, 0.1748, 0.4098, 0.3832, 0.02238, 0.06044, 0.08535, 0.009426, 0.104, 0.05236, 0.1433, 0.1404, 0.2124, 0.2187, 0.02359, 0.0127, 0.2404, 0.332, 0.3844, 0.32, 0.2226, 0.2366, 0.205, 0.2344, 0.01254, 0.02237, 0.02946, 0.03541, 0.03451, 0.01671, 0.01538, 0.05218, 0.04572, 0.03677, 0.03425, 0.4237, 0.2248, 0.0178]): _vg.add([_i], _w, 'REPLACE')
_vg = ob_cube.vertex_groups.new(name='Left Lower Leg')
for _i, _w in zip([35, 36, 37, 38, 39, 40, 41, 42, 43, 44, 45, 46, 47, 48, 49, 50, 51, 52, 53, 54, 55, 57, 59, 61, 63, 134, 135, 136, 137, 138, 139, 140, 141, 142, 143, 145, 147, 165, 166, 167, 168, 169, 170, 171, 172, 173, 174, 175, 176, 177, 178, 179], [0.003943, 0.1152, 0.1147, 0.1274, 0.1487, 0.8995, 0.8868, 0.8816, 0.8664, 0.9882, 0.9811, 0.9821, 0.9759, 0.9967, 0.996, 0.9961, 0.9947, 0.9366, 0.9733, 0.7433, 0.9638, 0.5882, 0.6077, 0.491, 0.5052, 0.128, 0.1397, 0.8992, 0.8757, 0.9921, 0.978, 0.9966, 0.9949, 0.5849, 0.9569, 0.5942, 0.4929, 0.002739, 0.0951, 0.1421, 0.8965, 0.8797, 0.9841, 0.9784, 0.9965, 0.9949, 0.9445, 0.9323, 0.134, 0.1309, 0.03846, 0.02509]): _vg.add([_i], _w, 'REPLACE')
_vg = ob_cube.vertex_groups.new(name='Left Foot')
for _i, _w in zip([52, 53, 54, 55, 56, 57, 58, 59, 60, 61, 62, 63, 142, 143, 144, 145, 146, 147, 174, 175, 176, 177, 178, 179, 201], [0.06335, 0.003414, 0.2566, 0.02232, 1.164, 0.4118, 1.122, 0.3923, 1.068, 0.509, 1.06, 0.4947, 0.4151, 0.0361, 1.116, 0.4058, 1.055, 0.5071, 0.0555, 0.06762, 0.866, 0.8691, 0.9558, 0.9625, 0.9893]): _vg.add([_i], _w, 'REPLACE')
_vg = ob_cube.vertex_groups.new(name='Right Hip')
for _i, _w in zip([17, 20, 22, 24, 25, 26, 27, 28, 29, 30, 68, 69, 70, 71, 118, 119, 120, 121, 122, 148, 203, 209, 211, 212, 214, 215, 216, 218, 219, 220, 221, 222, 223, 224, 225, 226, 227, 228, 229, 230, 231, 233, 234, 236, 239, 241, 243, 244, 245, 246, 247, 248, 249, 283, 284, 285, 286, 287, 288, 289, 290, 291, 292, 293, 294, 350, 351, 352, 353, 354, 355, 356, 359, 360, 361, 362, 363, 381, 382, 383, 384, 387, 389, 390, 391, 392, 393, 394, 414, 415], [0.009965, 0.04978, 0.09054, 0.1375, 0.005878, 0.1701, 0.0368, 0.1968, 0.08109, 0.04455, 0.04934, 0.003729, 0.1431, 0.07302, 0.01076, 0.04345, 0.05494, 0.05942, 0.05413, 0.03008, 0.04619, 0.01516, 0.09422, 0.05781, 0.05518, 0.1959, 0.1476, 0.103, 0.3412, 0.3063, 0.03254, 0.165, 0.38, 0.3316, 0.0666, 0.2167, 0.3611, 0.1276, 0.1402, 0.2704, 0.0259, 0.004809, 0.06787, 0.02072, 0.06078, 0.1162, 0.1948, 0.0594, 0.2735, 0.09865, 0.3284, 0.2343, 0.06436, 0.2047, 0.1171, 0.06061, 0.1376, 0.06323, 0.02278, 0.02745, 0.07566, 0.08473, 0.03077, 0.2589, 0.1039, 0.04953, 0.08918, 0.1816, 0.3328, 0.3655, 0.3976, 0.09683, 0.008768, 0.08444, 0.2031, 0.3533, 0.1385, 0.3736, 0.1601, 0.06771, 0.02023, 0.02881, 0.07948, 0.1787, 0.3428, 0.3614, 0.1396, 0.002988, 0.06041, 0.01825]): _vg.add([_i], _w, 'REPLACE')
_vg = ob_cube.vertex_groups.new(name='Right Upper Leg')
for _i, _w in zip([20, 22, 24, 25, 26, 27, 28, 29, 30, 31, 34, 35, 68, 69, 70, 71, 119, 120, 121, 122, 123, 130, 131, 148, 149, 150, 151, 162, 165, 203, 205, 209, 211, 212, 214, 215, 216, 218, 219, 220, 221, 222, 223, 224, 225, 226, 227, 228, 229, 230, 231, 232, 233, 234, 236, 239, 241, 243, 244, 245, 246, 247, 248, 249, 250, 251, 252, 253, 254, 255, 256, 257, 258, 259, 260, 261, 262, 283, 284, 285, 286, 287, 288, 289, 290, 291, 292, 293, 294, 350, 351, 352, 353, 354, 355, 356, 359, 360, 361, 362, 363, 364, 365, 366, 367, 368, 369, 370, 381, 382, 383, 384, 387, 389, 390, 391, 392, 393, 394, 395, 396, 398, 399, 400, 401, 402, 403, 414, 415], [0.02251, 0.06051, 0.08538, 0.009174, 0.104, 0.05204, 0.1428, 0.139, 0.2089, 0.2145, 0.02065, 0.01108, 0.2196, 0.2329, 0.2034, 0.2314, 0.01271, 0.02264, 0.02977, 0.03561, 0.03325, 0.01597, 0.01452, 0.05195, 0.04468, 0.03565, 0.03309, 0.2175, 0.014, 0.04714, 0.005252, 0.00105, 0.09582, 0.0687, 0.03154, 0.199, 0.1795, 0.06967, 0.3646, 0.3867, 0.03086, 0.1015, 0.4362, 0.5024, 0.06989, 0.1256, 0.5593, 0.7873, 0.1992, 0.1743, 0.9395, 0.9498, 0.4057, 0.3795, 0.006378, 0.04154, 0.07989, 0.1198, 0.05515, 0.1505, 0.09262, 0.2095, 0.2647, 0.61, 0.6689, 0.9591, 0.9758, 0.9046, 0.9258, 0.8774, 0.8919, 0.8544, 0.845, 0.1049, 0.1073, 0.125, 0.128, 0.2389, 0.3291, 0.9111, 0.8173, 0.881, 0.9256, 0.3806, 0.3171, 0.479, 0.5858, 0.3011, 0.5126, 0.03626, 0.07446, 0.1406, 0.2335, 0.3158, 0.4156, 0.819, 0.009075, 0.08103, 0.1789, 0.2729, 0.6792, 0.9212, 0.9334, 0.968, 0.8582, 0.8639, 0.11, 0.1176, 0.4857, 0.7377, 0.8022, 0.87, 0.04136, 0.09339, 0.2133, 0.4246, 0.5243, 0.8123, 0.9566, 0.4162, 0.6756, 0.9768, 0.9221, 0.9053, 0.8458, 0.101, 0.119, 0.9123, 0.9461]): _vg.add([_i], _w, 'REPLACE')
_vg = ob_cube.vertex_groups.new(name='Right Lower Leg')
for _i, _w in zip([253, 254, 255, 256, 257, 258, 259, 260, 261, 262, 263, 264, 265, 266, 267, 268, 269, 270, 271, 272, 273, 274, 276, 278, 280, 282, 365, 367, 368, 369, 370, 371, 372, 373, 374, 375, 376, 378, 380, 399, 400, 401, 402, 403, 404, 405, 406, 407, 408, 409, 410, 411, 412, 413], [0.0008239, 0.003532, 0.1187, 0.1069, 0.1309, 0.1471, 0.8948, 0.8925, 0.8733, 0.871, 0.9878, 0.9824, 0.9809, 0.9775, 0.9963, 0.9961, 0.996, 0.9951, 0.9287, 0.9691, 0.7326, 0.9644, 0.5941, 0.611, 0.4927, 0.506, 0.00132, 0.1323, 0.1336, 0.8891, 0.8821, 0.9906, 0.9797, 0.9961, 0.9952, 0.5504, 0.9554, 0.5995, 0.4934, 0.005102, 0.09362, 0.1447, 0.8988, 0.8798, 0.9848, 0.9792, 0.9964, 0.9953, 0.9367, 0.9377, 0.1532, 0.1075, 0.05256, 0.01166]): _vg.add([_i], _w, 'REPLACE')
_vg = ob_cube.vertex_groups.new(name='Right Foot')
for _i, _w in zip([271, 272, 273, 274, 275, 276, 277, 278, 279, 280, 281, 282, 375, 376, 377, 378, 379, 380, 408, 409, 410, 411, 412, 413, 436], [0.07126, 0.01183, 0.2674, 0.02117, 1.16, 0.4059, 1.129, 0.389, 1.067, 0.5073, 1.063, 0.494, 0.4496, 0.03912, 1.12, 0.4005, 1.056, 0.5066, 0.06332, 0.0623, 0.8468, 0.8925, 0.9474, 0.9692, 0.9869]): _vg.add([_i], _w, 'REPLACE')
_m = ob_cube.modifiers.new('Armature', 'ARMATURE')
_m.object = ob_armature

# ---- collection membership
col_collection_1.objects.link(ob_armature)
col_collection_1.objects.link(ob_cube)

# ---- scene / render settings (as saved in the file)
scene.frame_start = 1; scene.frame_end = 250; scene.frame_set(1)
scene.render.engine = 'BLENDER_EEVEE_NEXT'
scene.render.resolution_percentage = 50
scene.render.dither_intensity = 0.0
scene.cycles.use_denoising = False
scene.cycles.samples = 128
scene.cycles.sampling_pattern = 'TABULATED_SOBOL'
scene.cycles.use_adaptive_sampling = False
scene.cycles.use_light_tree = False
scene.cycles.blur_glossy = 0.0
scene.cycles.sample_clamp_indirect = 0.0
scene.view_settings.view_transform = 'Standard'
bpy.context.view_layer.update()

# ---- added for rendering (the .blend has no active camera and no usable light): camera, sun
cam_auto = bpy.data.cameras.new('AutoCamera')
cam_auto.lens = 50.0
cam_auto.sensor_width = 36.0
cam_auto.clip_end = 1000.0
ob_auto_camera = bpy.data.objects.new('AutoCamera', cam_auto)
scene.collection.objects.link(ob_auto_camera)
ob_auto_camera.location = (5.95808, -7.33523, 4.79419)
ob_auto_camera.rotation_euler = (1.09748, -7.21219e-08, 0.694738)
scene.camera = ob_auto_camera
light_auto_sun = bpy.data.lights.new('AutoSun', 'SUN')
light_auto_sun.energy = 3.0
light_auto_sun.angle = 0.0523599
ob_auto_sun = bpy.data.objects.new('AutoSun', light_auto_sun)
scene.collection.objects.link(ob_auto_sun)
ob_auto_sun.rotation_euler = (0.872665, 0.174533, 0.523599)
bpy.context.view_layer.update()
